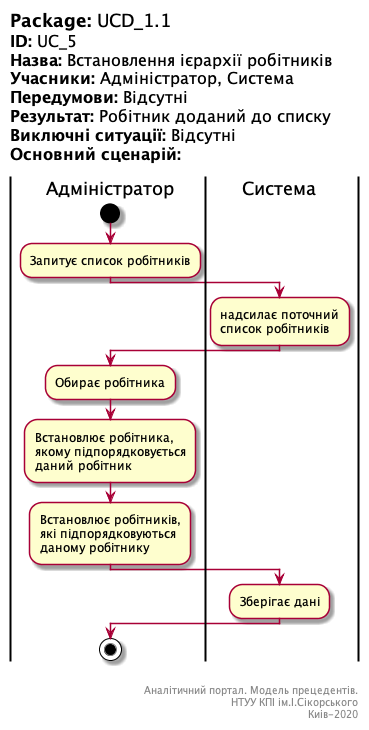

The diagram above was rendered by PlantUML. Its source (embedded in the PNG):
@startuml UC_5

left header
<font color=000 size=18><b>Package:</b> UCD_1.1
<font color=000 size=16><b>ID:</b> UC_5
<font color=000 size=16><b>Назва:</b> Встановлення ієрархії робітників
<font color=000 size=16><b>Учасники:</b> Адміністратор, Система
<font color=000 size=16><b>Передумови:</b> Відсутні
<font color=000 size=16><b>Результат:</b> Робітник доданий до списку
<font color=000 size=16><b>Виключні ситуації:</b> Відсутні
<font color=000 size=16><b>Основний сценарій:</b> 

end header

|Адміністратор|
start
:Запитує список робітників;
|Система|
:надсилає поточний 
список робітників;
|Адміністратор|
:Обирає робітника;
:Встановлює робітника,
якому підпорядковується
даний робітник;
:Встановлює робітників,
які підпорядковуються
даному робітнику;
|Система|
:Зберігає дані;
|Адміністратор|
stop;

right footer


Аналітичний портал. Модель прецедентів.
НТУУ КПІ ім.І.Сікорського
Киів-2020 
end footer

@enduml